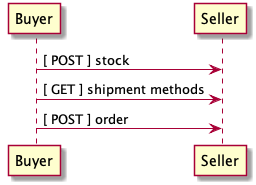

The diagram above was rendered by PlantUML. Its source (embedded in the PNG):
@startuml sequence-buyer2seller.png
Buyer -> Seller: [ POST ] stock
Buyer -> Seller: [ GET ] shipment methods
Buyer -> Seller: [ POST ] order
@enduml